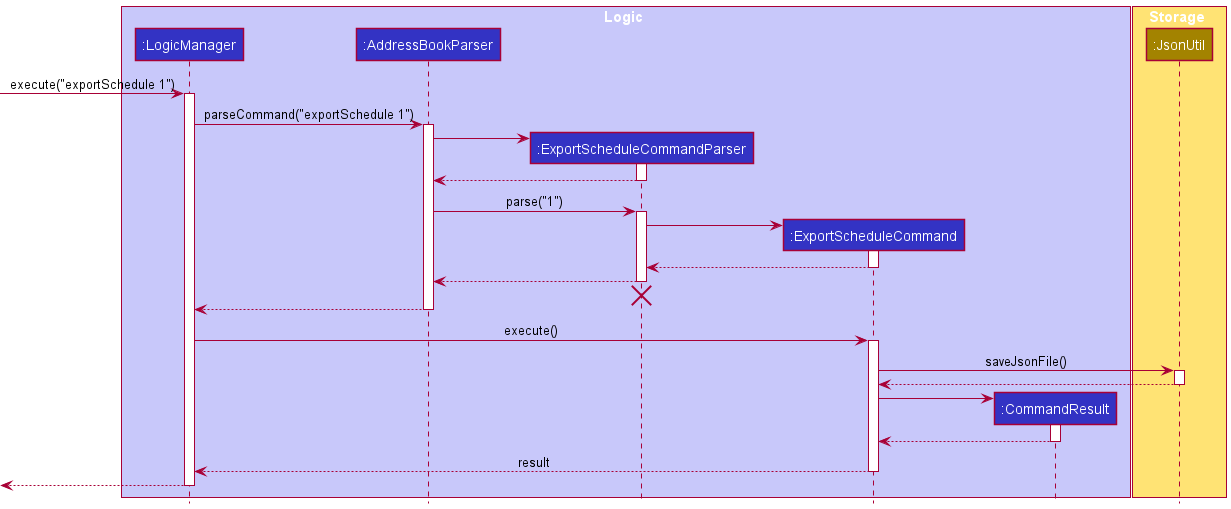

The diagram above was rendered by PlantUML. Its source (embedded in the PNG):
@startuml
!include style.puml

box Logic LOGIC_COLOR_T1
participant ":LogicManager" as LogicManager LOGIC_COLOR
participant ":AddressBookParser" as AddressBookParser LOGIC_COLOR
participant ":ExportScheduleCommandParser" as ExportScheduleCommandParser LOGIC_COLOR
participant ":ExportScheduleCommand" as ExportScheduleCommand LOGIC_COLOR
participant ":CommandResult" as CommandResult LOGIC_COLOR
end box

box Storage STORAGE_COLOR_T1
participant ":JsonUtil" as JsonUtil STORAGE_COLOR
end box

[-> LogicManager : execute("exportSchedule 1")
activate LogicManager

LogicManager -> AddressBookParser : parseCommand("exportSchedule 1")
activate AddressBookParser

create ExportScheduleCommandParser
AddressBookParser -> ExportScheduleCommandParser
activate ExportScheduleCommandParser

ExportScheduleCommandParser --> AddressBookParser
deactivate ExportScheduleCommandParser

AddressBookParser -> ExportScheduleCommandParser : parse("1")
activate ExportScheduleCommandParser

create ExportScheduleCommand
ExportScheduleCommandParser -> ExportScheduleCommand
activate ExportScheduleCommand

ExportScheduleCommand --> ExportScheduleCommandParser
deactivate ExportScheduleCommand

ExportScheduleCommandParser --> AddressBookParser
deactivate ExportScheduleCommandParser
'Hidden arrow to position the destroy marker below the end of the activation bar.
ExportScheduleCommandParser -[hidden]-> AddressBookParser
destroy ExportScheduleCommandParser

AddressBookParser --> LogicManager
deactivate AddressBookParser

LogicManager -> ExportScheduleCommand : execute()
activate ExportScheduleCommand

ExportScheduleCommand -> JsonUtil : saveJsonFile()
activate JsonUtil

JsonUtil --> ExportScheduleCommand
deactivate JsonUtil

create CommandResult
ExportScheduleCommand -> CommandResult
activate CommandResult

CommandResult --> ExportScheduleCommand
deactivate CommandResult

ExportScheduleCommand --> LogicManager : result
deactivate ExportScheduleCommand

[<--LogicManager
deactivate LogicManager
@enduml